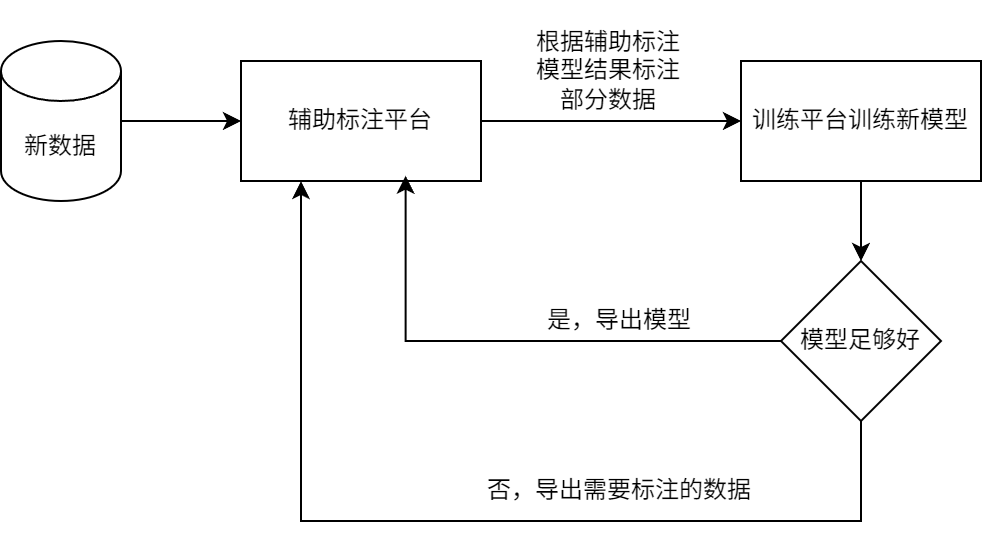

The diagram above was exported from draw.io. Its source (the exported page's mxGraphModel, read from the mxfile embedded in the PNG):
<mxGraphModel dx="1221" dy="765" grid="1" gridSize="10" guides="1" tooltips="1" connect="1" arrows="1" fold="1" page="1" pageScale="1" pageWidth="827" pageHeight="1169" math="0" shadow="0">
  <root>
    <mxCell id="0" />
    <mxCell id="1" parent="0" />
    <mxCell id="RJy1IQq1Sxbh0sdd8RaU-2" style="edgeStyle=orthogonalEdgeStyle;rounded=0;orthogonalLoop=1;jettySize=auto;html=1;" parent="1" source="RJy1IQq1Sxbh0sdd8RaU-1" edge="1">
      <mxGeometry relative="1" as="geometry">
        <mxPoint x="230" y="310" as="targetPoint" />
      </mxGeometry>
    </mxCell>
    <mxCell id="RJy1IQq1Sxbh0sdd8RaU-1" value="新数据" style="shape=cylinder3;whiteSpace=wrap;html=1;boundedLbl=1;backgroundOutline=1;size=15;" parent="1" vertex="1">
      <mxGeometry x="110" y="270" width="60" height="80" as="geometry" />
    </mxCell>
    <mxCell id="RJy1IQq1Sxbh0sdd8RaU-5" style="edgeStyle=orthogonalEdgeStyle;rounded=0;orthogonalLoop=1;jettySize=auto;html=1;entryX=0;entryY=0.5;entryDx=0;entryDy=0;" parent="1" source="RJy1IQq1Sxbh0sdd8RaU-3" edge="1" target="RJy1IQq1Sxbh0sdd8RaU-7">
      <mxGeometry relative="1" as="geometry">
        <mxPoint x="440" y="310" as="targetPoint" />
      </mxGeometry>
    </mxCell>
    <mxCell id="RJy1IQq1Sxbh0sdd8RaU-3" value="辅助标注平台" style="rounded=0;whiteSpace=wrap;html=1;" parent="1" vertex="1">
      <mxGeometry x="230" y="280" width="120" height="60" as="geometry" />
    </mxCell>
    <mxCell id="RJy1IQq1Sxbh0sdd8RaU-6" value="根据辅助标注模型结果标注部分数据" style="text;html=1;align=center;verticalAlign=middle;whiteSpace=wrap;rounded=0;" parent="1" vertex="1">
      <mxGeometry x="374" y="250" width="80" height="70" as="geometry" />
    </mxCell>
    <mxCell id="TSYK5vBaOjoCTVnLeEZn-7" style="edgeStyle=orthogonalEdgeStyle;rounded=0;orthogonalLoop=1;jettySize=auto;html=1;exitX=0.5;exitY=1;exitDx=0;exitDy=0;" edge="1" parent="1" source="RJy1IQq1Sxbh0sdd8RaU-7">
      <mxGeometry relative="1" as="geometry">
        <mxPoint x="540" y="380" as="targetPoint" />
      </mxGeometry>
    </mxCell>
    <mxCell id="RJy1IQq1Sxbh0sdd8RaU-7" value="训练平台训练新模型" style="rounded=0;whiteSpace=wrap;html=1;" parent="1" vertex="1">
      <mxGeometry x="480" y="280" width="120" height="60" as="geometry" />
    </mxCell>
    <mxCell id="TSYK5vBaOjoCTVnLeEZn-10" style="edgeStyle=orthogonalEdgeStyle;rounded=0;orthogonalLoop=1;jettySize=auto;html=1;exitX=0.5;exitY=1;exitDx=0;exitDy=0;entryX=0.25;entryY=1;entryDx=0;entryDy=0;" edge="1" parent="1" source="TSYK5vBaOjoCTVnLeEZn-8" target="RJy1IQq1Sxbh0sdd8RaU-3">
      <mxGeometry relative="1" as="geometry">
        <mxPoint x="290" y="557.5" as="targetPoint" />
        <Array as="points">
          <mxPoint x="540" y="510" />
          <mxPoint x="260" y="510" />
        </Array>
      </mxGeometry>
    </mxCell>
    <mxCell id="TSYK5vBaOjoCTVnLeEZn-8" value="模型足够好" style="rhombus;whiteSpace=wrap;html=1;" vertex="1" parent="1">
      <mxGeometry x="500" y="380" width="80" height="80" as="geometry" />
    </mxCell>
    <mxCell id="TSYK5vBaOjoCTVnLeEZn-12" value="否，导出需要标注的数据" style="text;html=1;align=center;verticalAlign=middle;resizable=0;points=[];autosize=1;strokeColor=none;fillColor=none;" vertex="1" parent="1">
      <mxGeometry x="339" y="480" width="160" height="30" as="geometry" />
    </mxCell>
    <mxCell id="TSYK5vBaOjoCTVnLeEZn-13" style="edgeStyle=orthogonalEdgeStyle;rounded=0;orthogonalLoop=1;jettySize=auto;html=1;exitX=0;exitY=0.5;exitDx=0;exitDy=0;entryX=0.686;entryY=0.956;entryDx=0;entryDy=0;entryPerimeter=0;" edge="1" parent="1" source="TSYK5vBaOjoCTVnLeEZn-8" target="RJy1IQq1Sxbh0sdd8RaU-3">
      <mxGeometry relative="1" as="geometry" />
    </mxCell>
    <mxCell id="TSYK5vBaOjoCTVnLeEZn-14" value="是，导出模型" style="text;html=1;align=center;verticalAlign=middle;resizable=0;points=[];autosize=1;strokeColor=none;fillColor=none;" vertex="1" parent="1">
      <mxGeometry x="369" y="395" width="100" height="30" as="geometry" />
    </mxCell>
  </root>
</mxGraphModel>